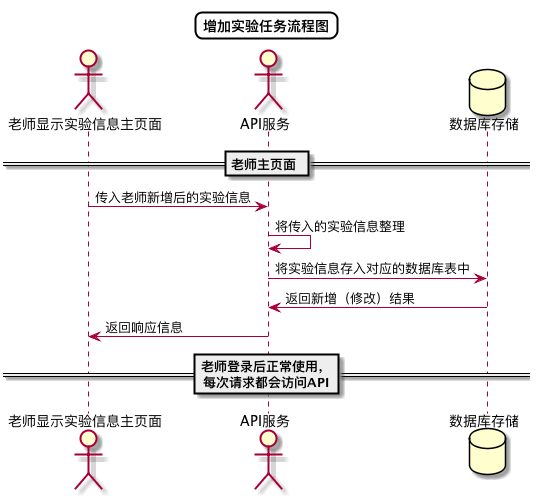

The diagram above was rendered by PlantUML. Its source (embedded in the PNG):
@startuml
skinparam titleBorderRoundCorner 15
skinparam titleBorderThickness 2
skinparam titleBorderColor #Black
skinparam titleFontSize 24
Title 增加实验任务流程图


actor 老师显示实验信息主页面
actor API服务
database 数据库存储

== 老师主页面 ==
老师显示实验信息主页面->API服务:传入老师新增后的实验信息
API服务->API服务:将传入的实验信息整理
API服务->数据库存储:将实验信息存入对应的数据库表中
数据库存储->API服务:返回新增（修改）结果
API服务->老师显示实验信息主页面:返回响应信息
== 老师登录后正常使用，\n每次请求都会访问API==

@enduml